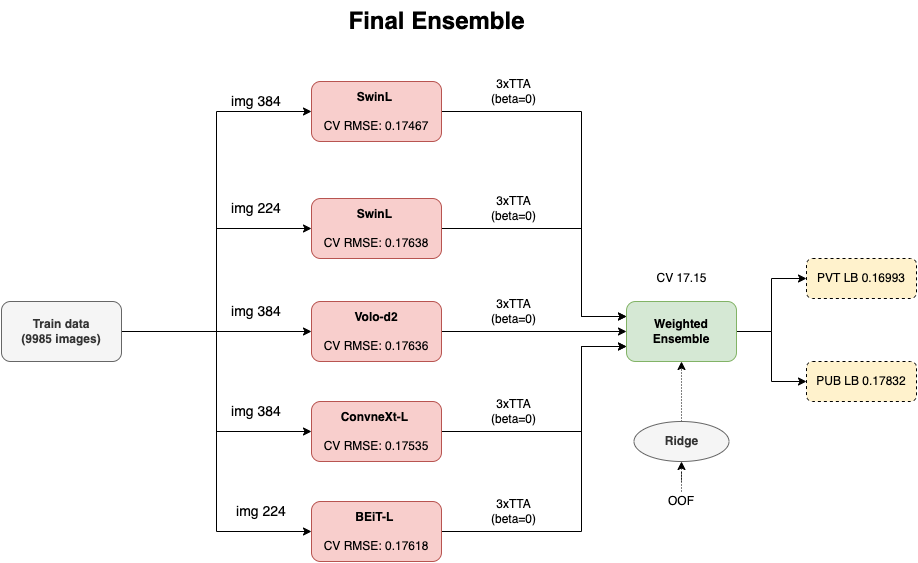

The diagram above was exported from draw.io. Its source (the exported page's mxGraphModel, read from the mxfile embedded in the PNG):
<mxGraphModel dx="1417" dy="871" grid="1" gridSize="10" guides="1" tooltips="1" connect="1" arrows="1" fold="1" page="1" pageScale="1" pageWidth="1600" pageHeight="1200" math="0" shadow="0">
  <root>
    <mxCell id="0" />
    <mxCell id="1" parent="0" />
    <mxCell id="NJxipTVKlzwaynjxrHXZ-41" style="edgeStyle=orthogonalEdgeStyle;rounded=0;orthogonalLoop=1;jettySize=auto;html=1;entryX=0;entryY=0.5;entryDx=0;entryDy=0;" edge="1" parent="1" source="NJxipTVKlzwaynjxrHXZ-6" target="NJxipTVKlzwaynjxrHXZ-22">
      <mxGeometry relative="1" as="geometry" />
    </mxCell>
    <mxCell id="NJxipTVKlzwaynjxrHXZ-42" style="edgeStyle=orthogonalEdgeStyle;rounded=0;orthogonalLoop=1;jettySize=auto;html=1;entryX=0;entryY=0.5;entryDx=0;entryDy=0;" edge="1" parent="1" source="NJxipTVKlzwaynjxrHXZ-6" target="NJxipTVKlzwaynjxrHXZ-33">
      <mxGeometry relative="1" as="geometry" />
    </mxCell>
    <mxCell id="NJxipTVKlzwaynjxrHXZ-6" value="Weighted&lt;br&gt;Ensemble" style="rounded=1;whiteSpace=wrap;html=1;fillColor=#d5e8d4;strokeColor=#82b366;fontStyle=1" vertex="1" parent="1">
      <mxGeometry x="675" y="340" width="110" height="60" as="geometry" />
    </mxCell>
    <mxCell id="NJxipTVKlzwaynjxrHXZ-47" style="edgeStyle=orthogonalEdgeStyle;rounded=0;orthogonalLoop=1;jettySize=auto;html=1;entryX=0;entryY=0.25;entryDx=0;entryDy=0;" edge="1" parent="1" source="NJxipTVKlzwaynjxrHXZ-7" target="NJxipTVKlzwaynjxrHXZ-6">
      <mxGeometry relative="1" as="geometry">
        <Array as="points">
          <mxPoint x="630" y="150" />
          <mxPoint x="630" y="355" />
        </Array>
      </mxGeometry>
    </mxCell>
    <mxCell id="NJxipTVKlzwaynjxrHXZ-7" value="&lt;b&gt;SwinL&amp;nbsp;&lt;br&gt;&lt;br&gt;&lt;/b&gt;CV RMSE: 0.17467" style="rounded=1;whiteSpace=wrap;html=1;fillColor=#f8cecc;strokeColor=#b85450;verticalAlign=middle;" vertex="1" parent="1">
      <mxGeometry x="360" y="120" width="130" height="60" as="geometry" />
    </mxCell>
    <mxCell id="NJxipTVKlzwaynjxrHXZ-22" value="PVT LB 0.16993" style="rounded=1;whiteSpace=wrap;html=1;fillColor=#fff2cc;dashed=1;" vertex="1" parent="1">
      <mxGeometry x="855" y="297" width="110" height="40" as="geometry" />
    </mxCell>
    <mxCell id="NJxipTVKlzwaynjxrHXZ-25" value="Final Ensemble" style="text;strokeColor=none;fillColor=none;html=1;fontSize=24;fontStyle=1;verticalAlign=middle;align=center;" vertex="1" parent="1">
      <mxGeometry x="50" y="40" width="870" height="40" as="geometry" />
    </mxCell>
    <mxCell id="NJxipTVKlzwaynjxrHXZ-46" style="edgeStyle=orthogonalEdgeStyle;rounded=0;orthogonalLoop=1;jettySize=auto;html=1;entryX=0;entryY=0.5;entryDx=0;entryDy=0;" edge="1" parent="1" source="NJxipTVKlzwaynjxrHXZ-28" target="NJxipTVKlzwaynjxrHXZ-7">
      <mxGeometry relative="1" as="geometry" />
    </mxCell>
    <mxCell id="NJxipTVKlzwaynjxrHXZ-63" style="edgeStyle=orthogonalEdgeStyle;rounded=0;orthogonalLoop=1;jettySize=auto;html=1;entryX=0;entryY=0.5;entryDx=0;entryDy=0;" edge="1" parent="1" source="NJxipTVKlzwaynjxrHXZ-28" target="NJxipTVKlzwaynjxrHXZ-35">
      <mxGeometry relative="1" as="geometry" />
    </mxCell>
    <mxCell id="NJxipTVKlzwaynjxrHXZ-64" style="edgeStyle=orthogonalEdgeStyle;rounded=0;orthogonalLoop=1;jettySize=auto;html=1;entryX=0;entryY=0.5;entryDx=0;entryDy=0;" edge="1" parent="1" source="NJxipTVKlzwaynjxrHXZ-28" target="NJxipTVKlzwaynjxrHXZ-36">
      <mxGeometry relative="1" as="geometry" />
    </mxCell>
    <mxCell id="NJxipTVKlzwaynjxrHXZ-65" style="edgeStyle=orthogonalEdgeStyle;rounded=0;orthogonalLoop=1;jettySize=auto;html=1;entryX=0;entryY=0.5;entryDx=0;entryDy=0;" edge="1" parent="1" source="NJxipTVKlzwaynjxrHXZ-28" target="NJxipTVKlzwaynjxrHXZ-37">
      <mxGeometry relative="1" as="geometry" />
    </mxCell>
    <mxCell id="NJxipTVKlzwaynjxrHXZ-66" style="edgeStyle=orthogonalEdgeStyle;rounded=0;orthogonalLoop=1;jettySize=auto;html=1;entryX=0;entryY=0.5;entryDx=0;entryDy=0;" edge="1" parent="1" source="NJxipTVKlzwaynjxrHXZ-28" target="NJxipTVKlzwaynjxrHXZ-38">
      <mxGeometry relative="1" as="geometry" />
    </mxCell>
    <mxCell id="NJxipTVKlzwaynjxrHXZ-28" value="Train data&lt;br&gt;(9985 images)" style="rounded=1;whiteSpace=wrap;html=1;fillColor=#f5f5f5;strokeColor=#666666;fontStyle=1;fontColor=#333333;" vertex="1" parent="1">
      <mxGeometry x="50" y="340" width="120" height="60" as="geometry" />
    </mxCell>
    <mxCell id="NJxipTVKlzwaynjxrHXZ-33" value="PUB LB 0.17832" style="rounded=1;whiteSpace=wrap;html=1;fillColor=#fff2cc;dashed=1;" vertex="1" parent="1">
      <mxGeometry x="855" y="400" width="110" height="40" as="geometry" />
    </mxCell>
    <mxCell id="NJxipTVKlzwaynjxrHXZ-52" style="edgeStyle=orthogonalEdgeStyle;rounded=0;orthogonalLoop=1;jettySize=auto;html=1;entryX=0;entryY=0.25;entryDx=0;entryDy=0;" edge="1" parent="1" source="NJxipTVKlzwaynjxrHXZ-35" target="NJxipTVKlzwaynjxrHXZ-6">
      <mxGeometry relative="1" as="geometry">
        <Array as="points">
          <mxPoint x="630" y="267" />
          <mxPoint x="630" y="355" />
        </Array>
      </mxGeometry>
    </mxCell>
    <mxCell id="NJxipTVKlzwaynjxrHXZ-35" value="&lt;b&gt;SwinL&amp;nbsp;&lt;br&gt;&lt;br&gt;&lt;/b&gt;CV RMSE: 0.17638" style="rounded=1;whiteSpace=wrap;html=1;fillColor=#f8cecc;strokeColor=#b85450;verticalAlign=middle;" vertex="1" parent="1">
      <mxGeometry x="360" y="237" width="130" height="60" as="geometry" />
    </mxCell>
    <mxCell id="NJxipTVKlzwaynjxrHXZ-55" style="edgeStyle=orthogonalEdgeStyle;rounded=0;orthogonalLoop=1;jettySize=auto;html=1;entryX=0;entryY=0.5;entryDx=0;entryDy=0;" edge="1" parent="1" source="NJxipTVKlzwaynjxrHXZ-36" target="NJxipTVKlzwaynjxrHXZ-6">
      <mxGeometry relative="1" as="geometry" />
    </mxCell>
    <mxCell id="NJxipTVKlzwaynjxrHXZ-36" value="&lt;b&gt;Volo-d2&lt;br&gt;&lt;br&gt;&lt;/b&gt;CV RMSE: 0.17636" style="rounded=1;whiteSpace=wrap;html=1;fillColor=#f8cecc;strokeColor=#b85450;verticalAlign=middle;" vertex="1" parent="1">
      <mxGeometry x="360" y="340" width="130" height="60" as="geometry" />
    </mxCell>
    <mxCell id="NJxipTVKlzwaynjxrHXZ-50" style="edgeStyle=orthogonalEdgeStyle;rounded=0;orthogonalLoop=1;jettySize=auto;html=1;entryX=0;entryY=0.75;entryDx=0;entryDy=0;" edge="1" parent="1" source="NJxipTVKlzwaynjxrHXZ-37" target="NJxipTVKlzwaynjxrHXZ-6">
      <mxGeometry relative="1" as="geometry">
        <Array as="points">
          <mxPoint x="630" y="470" />
          <mxPoint x="630" y="385" />
        </Array>
      </mxGeometry>
    </mxCell>
    <mxCell id="NJxipTVKlzwaynjxrHXZ-37" value="&lt;b&gt;ConvneXt-L&amp;nbsp;&lt;br&gt;&lt;br&gt;&lt;/b&gt;CV RMSE: 0.17535" style="rounded=1;whiteSpace=wrap;html=1;fillColor=#f8cecc;strokeColor=#b85450;verticalAlign=middle;" vertex="1" parent="1">
      <mxGeometry x="360" y="440" width="130" height="60" as="geometry" />
    </mxCell>
    <mxCell id="NJxipTVKlzwaynjxrHXZ-51" style="edgeStyle=orthogonalEdgeStyle;rounded=0;orthogonalLoop=1;jettySize=auto;html=1;entryX=0;entryY=0.75;entryDx=0;entryDy=0;" edge="1" parent="1" source="NJxipTVKlzwaynjxrHXZ-38" target="NJxipTVKlzwaynjxrHXZ-6">
      <mxGeometry relative="1" as="geometry">
        <Array as="points">
          <mxPoint x="630" y="570" />
          <mxPoint x="630" y="385" />
        </Array>
      </mxGeometry>
    </mxCell>
    <mxCell id="NJxipTVKlzwaynjxrHXZ-38" value="&lt;b&gt;BEiT-L&amp;nbsp;&lt;br&gt;&lt;br&gt;&lt;/b&gt;CV RMSE: 0.17618" style="rounded=1;whiteSpace=wrap;html=1;fillColor=#f8cecc;strokeColor=#b85450;verticalAlign=middle;" vertex="1" parent="1">
      <mxGeometry x="360" y="540" width="130" height="60" as="geometry" />
    </mxCell>
    <mxCell id="NJxipTVKlzwaynjxrHXZ-58" style="edgeStyle=orthogonalEdgeStyle;rounded=0;orthogonalLoop=1;jettySize=auto;html=1;entryX=0.5;entryY=1;entryDx=0;entryDy=0;dashed=1;dashPattern=1 2;" edge="1" parent="1" source="NJxipTVKlzwaynjxrHXZ-56" target="NJxipTVKlzwaynjxrHXZ-6">
      <mxGeometry relative="1" as="geometry" />
    </mxCell>
    <mxCell id="NJxipTVKlzwaynjxrHXZ-56" value="Ridge" style="ellipse;whiteSpace=wrap;html=1;rounded=1;fontStyle=1;strokeColor=#666666;fillColor=#f5f5f5;fontColor=#333333;" vertex="1" parent="1">
      <mxGeometry x="682.5" y="460" width="95" height="40" as="geometry" />
    </mxCell>
    <mxCell id="NJxipTVKlzwaynjxrHXZ-60" value="" style="edgeStyle=orthogonalEdgeStyle;rounded=0;orthogonalLoop=1;jettySize=auto;html=1;dashed=1;dashPattern=1 2;" edge="1" parent="1" source="NJxipTVKlzwaynjxrHXZ-59" target="NJxipTVKlzwaynjxrHXZ-56">
      <mxGeometry relative="1" as="geometry" />
    </mxCell>
    <mxCell id="NJxipTVKlzwaynjxrHXZ-59" value="OOF" style="text;html=1;strokeColor=none;fillColor=none;align=center;verticalAlign=middle;whiteSpace=wrap;rounded=0;" vertex="1" parent="1">
      <mxGeometry x="710" y="530" width="40" height="20" as="geometry" />
    </mxCell>
    <mxCell id="NJxipTVKlzwaynjxrHXZ-62" value="img 384" style="text;html=1;strokeColor=none;fillColor=none;align=center;verticalAlign=middle;whiteSpace=wrap;rounded=0;fontSize=14;" vertex="1" parent="1">
      <mxGeometry x="270" y="130" width="70" height="20" as="geometry" />
    </mxCell>
    <mxCell id="NJxipTVKlzwaynjxrHXZ-67" value="img 224" style="text;html=1;strokeColor=none;fillColor=none;align=center;verticalAlign=middle;whiteSpace=wrap;rounded=0;fontSize=14;" vertex="1" parent="1">
      <mxGeometry x="275" y="237" width="60" height="20" as="geometry" />
    </mxCell>
    <mxCell id="NJxipTVKlzwaynjxrHXZ-68" value="img 384" style="text;html=1;strokeColor=none;fillColor=none;align=center;verticalAlign=middle;whiteSpace=wrap;rounded=0;fontSize=14;" vertex="1" parent="1">
      <mxGeometry x="275" y="340" width="60" height="20" as="geometry" />
    </mxCell>
    <mxCell id="NJxipTVKlzwaynjxrHXZ-69" value="img 384" style="text;html=1;strokeColor=none;fillColor=none;align=center;verticalAlign=middle;whiteSpace=wrap;rounded=0;fontSize=14;" vertex="1" parent="1">
      <mxGeometry x="275" y="440" width="60" height="20" as="geometry" />
    </mxCell>
    <mxCell id="NJxipTVKlzwaynjxrHXZ-70" value="img 224" style="text;html=1;strokeColor=none;fillColor=none;align=center;verticalAlign=middle;whiteSpace=wrap;rounded=0;fontSize=14;" vertex="1" parent="1">
      <mxGeometry x="280" y="540" width="60" height="20" as="geometry" />
    </mxCell>
    <mxCell id="NJxipTVKlzwaynjxrHXZ-73" value="CV 17.15" style="text;html=1;strokeColor=none;fillColor=none;align=center;verticalAlign=middle;whiteSpace=wrap;rounded=0;" vertex="1" parent="1">
      <mxGeometry x="697.5" y="307" width="65" height="20" as="geometry" />
    </mxCell>
    <mxCell id="NJxipTVKlzwaynjxrHXZ-74" value="3xTTA (beta=0)" style="text;html=1;strokeColor=none;fillColor=none;align=center;verticalAlign=middle;whiteSpace=wrap;rounded=0;" vertex="1" parent="1">
      <mxGeometry x="530" y="120" width="65" height="20" as="geometry" />
    </mxCell>
    <mxCell id="NJxipTVKlzwaynjxrHXZ-75" value="3xTTA (beta=0)" style="text;html=1;strokeColor=none;fillColor=none;align=center;verticalAlign=middle;whiteSpace=wrap;rounded=0;" vertex="1" parent="1">
      <mxGeometry x="530" y="237" width="65" height="20" as="geometry" />
    </mxCell>
    <mxCell id="NJxipTVKlzwaynjxrHXZ-76" value="3xTTA (beta=0)" style="text;html=1;strokeColor=none;fillColor=none;align=center;verticalAlign=middle;whiteSpace=wrap;rounded=0;" vertex="1" parent="1">
      <mxGeometry x="530" y="340" width="65" height="20" as="geometry" />
    </mxCell>
    <mxCell id="NJxipTVKlzwaynjxrHXZ-77" value="3xTTA (beta=0)" style="text;html=1;strokeColor=none;fillColor=none;align=center;verticalAlign=middle;whiteSpace=wrap;rounded=0;" vertex="1" parent="1">
      <mxGeometry x="530" y="440" width="65" height="20" as="geometry" />
    </mxCell>
    <mxCell id="NJxipTVKlzwaynjxrHXZ-78" value="3xTTA (beta=0)" style="text;html=1;strokeColor=none;fillColor=none;align=center;verticalAlign=middle;whiteSpace=wrap;rounded=0;" vertex="1" parent="1">
      <mxGeometry x="530" y="540" width="65" height="20" as="geometry" />
    </mxCell>
  </root>
</mxGraphModel>